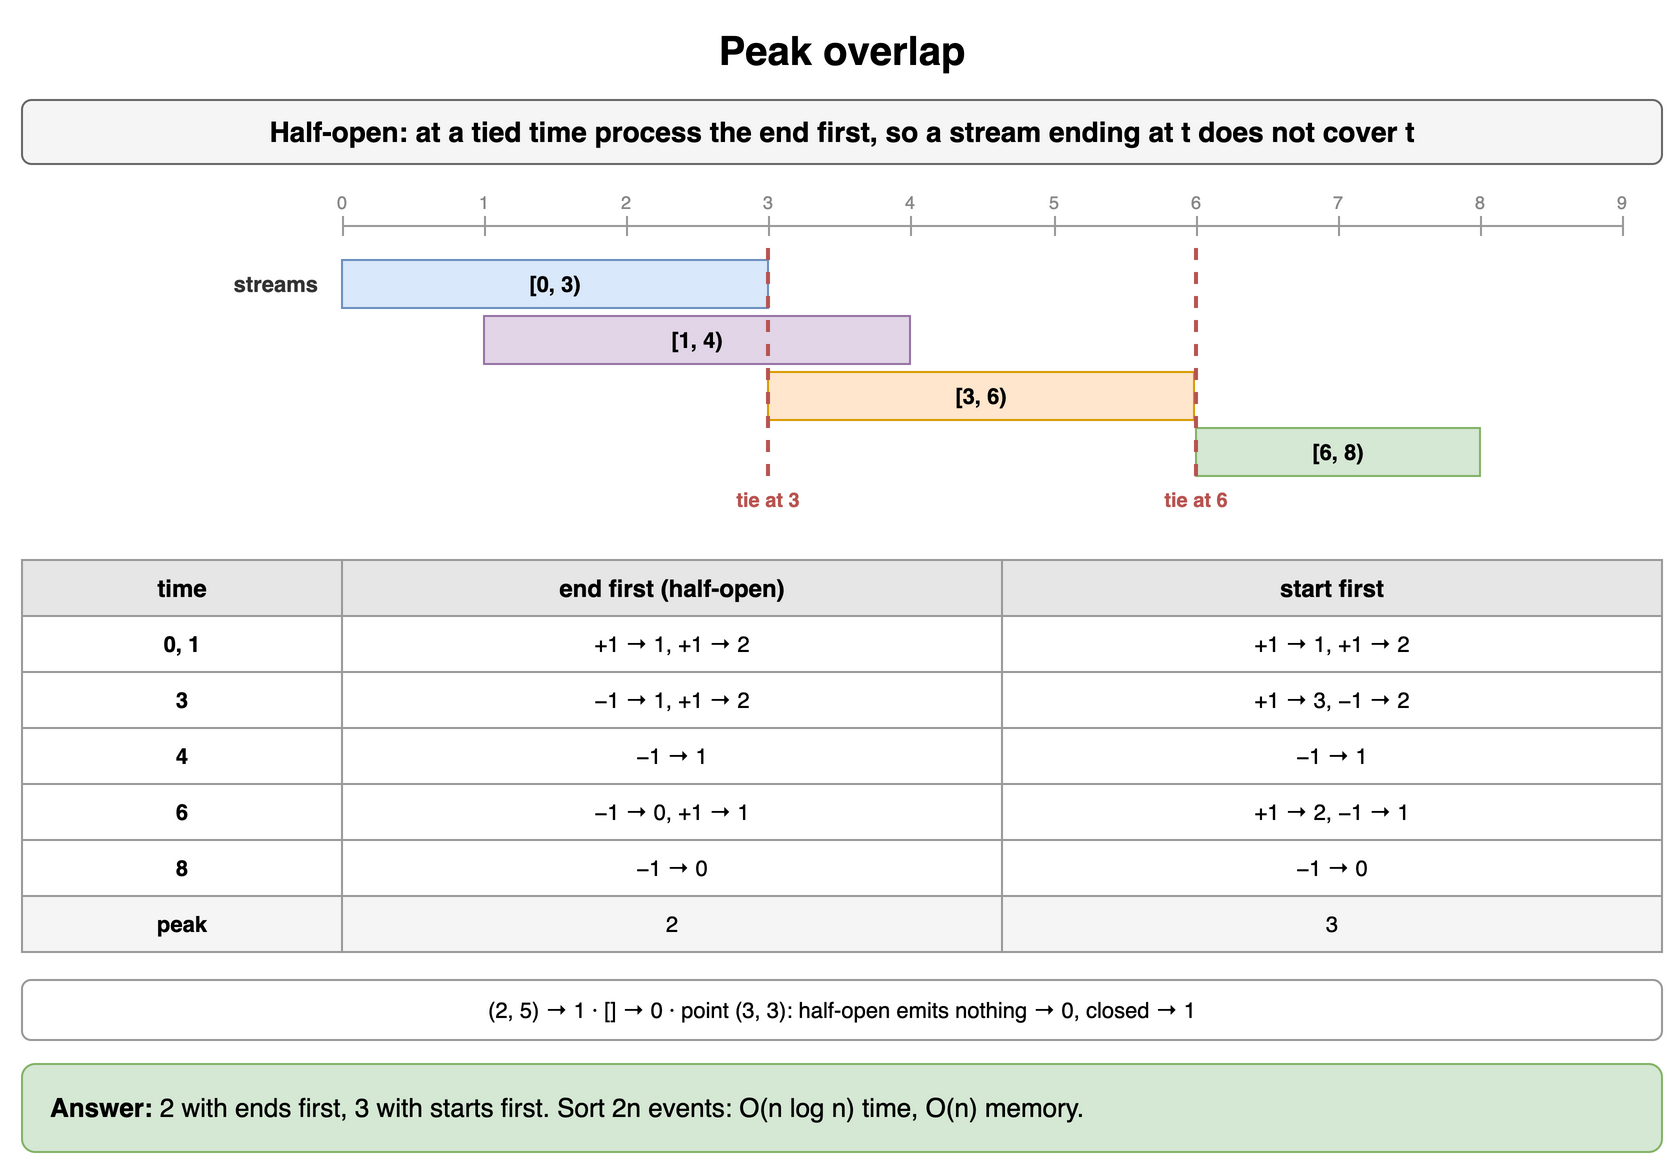

The diagram above was exported from draw.io. Its source (the exported page's mxGraphModel, read from the mxfile embedded in the PNG):
<mxGraphModel dx="900" dy="590" grid="1" gridSize="10" guides="1" tooltips="1" connect="1" arrows="1" fold="1" page="1" pageScale="1" pageWidth="900" pageHeight="590" math="0" shadow="0">
  <root>
    <mxCell id="0" />
    <mxCell id="1" parent="0" />
    <mxCell id="id7-1" value="Peak overlap" style="text;html=1;align=center;verticalAlign=middle;whiteSpace=wrap;fontSize=20;fontStyle=1;" vertex="1" parent="1">
      <mxGeometry x="40" y="10" width="820" height="30" as="geometry" />
    </mxCell>
    <mxCell id="id7-2" value="Half-open: at a tied time process the end first, so a stream ending at t does not cover t" style="rounded=1;whiteSpace=wrap;html=1;fillColor=#f5f5f5;strokeColor=#666666;fontStyle=1;fontSize=14;" vertex="1" parent="1">
      <mxGeometry x="40" y="50" width="820" height="32" as="geometry" />
    </mxCell>
    <mxCell id="id7-3" value="" style="line;strokeWidth=1;strokeColor=#999999;html=1;" vertex="1" parent="1">
      <mxGeometry x="200" y="112" width="640" height="2" as="geometry" />
    </mxCell>
    <mxCell id="id7-4" value="0" style="text;html=1;whiteSpace=wrap;align=center;verticalAlign=middle;fontSize=9;fontColor=#888888;" vertex="1" parent="1">
      <mxGeometry x="185" y="94" width="30" height="14" as="geometry" />
    </mxCell>
    <mxCell id="id7-5" value="" style="line;strokeWidth=1;strokeColor=#999999;html=1;direction=south;" vertex="1" parent="1">
      <mxGeometry x="200" y="108" width="1" height="10" as="geometry" />
    </mxCell>
    <mxCell id="id7-6" value="1" style="text;html=1;whiteSpace=wrap;align=center;verticalAlign=middle;fontSize=9;fontColor=#888888;" vertex="1" parent="1">
      <mxGeometry x="256" y="94" width="30" height="14" as="geometry" />
    </mxCell>
    <mxCell id="id7-7" value="" style="line;strokeWidth=1;strokeColor=#999999;html=1;direction=south;" vertex="1" parent="1">
      <mxGeometry x="271" y="108" width="1" height="10" as="geometry" />
    </mxCell>
    <mxCell id="id7-8" value="2" style="text;html=1;whiteSpace=wrap;align=center;verticalAlign=middle;fontSize=9;fontColor=#888888;" vertex="1" parent="1">
      <mxGeometry x="327" y="94" width="30" height="14" as="geometry" />
    </mxCell>
    <mxCell id="id7-9" value="" style="line;strokeWidth=1;strokeColor=#999999;html=1;direction=south;" vertex="1" parent="1">
      <mxGeometry x="342" y="108" width="1" height="10" as="geometry" />
    </mxCell>
    <mxCell id="id7-10" value="3" style="text;html=1;whiteSpace=wrap;align=center;verticalAlign=middle;fontSize=9;fontColor=#888888;" vertex="1" parent="1">
      <mxGeometry x="398" y="94" width="30" height="14" as="geometry" />
    </mxCell>
    <mxCell id="id7-11" value="" style="line;strokeWidth=1;strokeColor=#999999;html=1;direction=south;" vertex="1" parent="1">
      <mxGeometry x="413" y="108" width="1" height="10" as="geometry" />
    </mxCell>
    <mxCell id="id7-12" value="4" style="text;html=1;whiteSpace=wrap;align=center;verticalAlign=middle;fontSize=9;fontColor=#888888;" vertex="1" parent="1">
      <mxGeometry x="469" y="94" width="30" height="14" as="geometry" />
    </mxCell>
    <mxCell id="id7-13" value="" style="line;strokeWidth=1;strokeColor=#999999;html=1;direction=south;" vertex="1" parent="1">
      <mxGeometry x="484" y="108" width="1" height="10" as="geometry" />
    </mxCell>
    <mxCell id="id7-14" value="5" style="text;html=1;whiteSpace=wrap;align=center;verticalAlign=middle;fontSize=9;fontColor=#888888;" vertex="1" parent="1">
      <mxGeometry x="541" y="94" width="30" height="14" as="geometry" />
    </mxCell>
    <mxCell id="id7-15" value="" style="line;strokeWidth=1;strokeColor=#999999;html=1;direction=south;" vertex="1" parent="1">
      <mxGeometry x="556" y="108" width="1" height="10" as="geometry" />
    </mxCell>
    <mxCell id="id7-16" value="6" style="text;html=1;whiteSpace=wrap;align=center;verticalAlign=middle;fontSize=9;fontColor=#888888;" vertex="1" parent="1">
      <mxGeometry x="612" y="94" width="30" height="14" as="geometry" />
    </mxCell>
    <mxCell id="id7-17" value="" style="line;strokeWidth=1;strokeColor=#999999;html=1;direction=south;" vertex="1" parent="1">
      <mxGeometry x="627" y="108" width="1" height="10" as="geometry" />
    </mxCell>
    <mxCell id="id7-18" value="7" style="text;html=1;whiteSpace=wrap;align=center;verticalAlign=middle;fontSize=9;fontColor=#888888;" vertex="1" parent="1">
      <mxGeometry x="683" y="94" width="30" height="14" as="geometry" />
    </mxCell>
    <mxCell id="id7-19" value="" style="line;strokeWidth=1;strokeColor=#999999;html=1;direction=south;" vertex="1" parent="1">
      <mxGeometry x="698" y="108" width="1" height="10" as="geometry" />
    </mxCell>
    <mxCell id="id7-20" value="8" style="text;html=1;whiteSpace=wrap;align=center;verticalAlign=middle;fontSize=9;fontColor=#888888;" vertex="1" parent="1">
      <mxGeometry x="754" y="94" width="30" height="14" as="geometry" />
    </mxCell>
    <mxCell id="id7-21" value="" style="line;strokeWidth=1;strokeColor=#999999;html=1;direction=south;" vertex="1" parent="1">
      <mxGeometry x="769" y="108" width="1" height="10" as="geometry" />
    </mxCell>
    <mxCell id="id7-22" value="9" style="text;html=1;whiteSpace=wrap;align=center;verticalAlign=middle;fontSize=9;fontColor=#888888;" vertex="1" parent="1">
      <mxGeometry x="825" y="94" width="30" height="14" as="geometry" />
    </mxCell>
    <mxCell id="id7-23" value="" style="line;strokeWidth=1;strokeColor=#999999;html=1;direction=south;" vertex="1" parent="1">
      <mxGeometry x="840" y="108" width="1" height="10" as="geometry" />
    </mxCell>
    <mxCell id="id7-24" value="streams" style="text;html=1;whiteSpace=wrap;align=right;verticalAlign=middle;fontSize=11;fontColor=#333333;fontStyle=1;" vertex="1" parent="1">
      <mxGeometry x="40" y="130" width="150" height="24" as="geometry" />
    </mxCell>
    <mxCell id="id7-25" value="[0, 3)" style="rounded=0;whiteSpace=wrap;html=1;fillColor=#dae8fc;strokeColor=#6c8ebf;fontSize=11;align=center;fontStyle=1;" vertex="1" parent="1">
      <mxGeometry x="200" y="130" width="213" height="24" as="geometry" />
    </mxCell>
    <mxCell id="id7-26" value="" style="text;html=1;whiteSpace=wrap;align=right;verticalAlign=middle;fontSize=11;fontColor=#333333;fontStyle=1;" vertex="1" parent="1">
      <mxGeometry x="40" y="158" width="150" height="24" as="geometry" />
    </mxCell>
    <mxCell id="id7-27" value="[1, 4)" style="rounded=0;whiteSpace=wrap;html=1;fillColor=#e1d5e7;strokeColor=#9673a6;fontSize=11;align=center;fontStyle=1;" vertex="1" parent="1">
      <mxGeometry x="271" y="158" width="213" height="24" as="geometry" />
    </mxCell>
    <mxCell id="id7-28" value="" style="text;html=1;whiteSpace=wrap;align=right;verticalAlign=middle;fontSize=11;fontColor=#333333;fontStyle=1;" vertex="1" parent="1">
      <mxGeometry x="40" y="186" width="150" height="24" as="geometry" />
    </mxCell>
    <mxCell id="id7-29" value="[3, 6)" style="rounded=0;whiteSpace=wrap;html=1;fillColor=#ffe6cc;strokeColor=#d79b00;fontSize=11;align=center;fontStyle=1;" vertex="1" parent="1">
      <mxGeometry x="413" y="186" width="213" height="24" as="geometry" />
    </mxCell>
    <mxCell id="id7-30" value="" style="text;html=1;whiteSpace=wrap;align=right;verticalAlign=middle;fontSize=11;fontColor=#333333;fontStyle=1;" vertex="1" parent="1">
      <mxGeometry x="40" y="214" width="150" height="24" as="geometry" />
    </mxCell>
    <mxCell id="id7-31" value="[6, 8)" style="rounded=0;whiteSpace=wrap;html=1;fillColor=#d5e8d4;strokeColor=#82b366;fontSize=11;align=center;fontStyle=1;" vertex="1" parent="1">
      <mxGeometry x="627" y="214" width="142" height="24" as="geometry" />
    </mxCell>
    <mxCell id="id7-32" value="" style="line;strokeWidth=2;strokeColor=#b85450;dashed=1;html=1;direction=south;" vertex="1" parent="1">
      <mxGeometry x="412" y="124" width="2" height="118" as="geometry" />
    </mxCell>
    <mxCell id="id7-33" value="tie at 3" style="text;html=1;whiteSpace=wrap;align=center;verticalAlign=middle;fontSize=10;fontColor=#b85450;fontStyle=1;" vertex="1" parent="1">
      <mxGeometry x="323" y="242" width="180" height="16" as="geometry" />
    </mxCell>
    <mxCell id="id7-34" value="" style="line;strokeWidth=2;strokeColor=#b85450;dashed=1;html=1;direction=south;" vertex="1" parent="1">
      <mxGeometry x="626" y="124" width="2" height="118" as="geometry" />
    </mxCell>
    <mxCell id="id7-35" value="tie at 6" style="text;html=1;whiteSpace=wrap;align=center;verticalAlign=middle;fontSize=10;fontColor=#b85450;fontStyle=1;" vertex="1" parent="1">
      <mxGeometry x="537" y="242" width="180" height="16" as="geometry" />
    </mxCell>
    <mxCell id="id7-36" value="time" style="whiteSpace=wrap;html=1;fillColor=#e6e6e6;strokeColor=#999999;fontStyle=1;fontSize=12;" vertex="1" parent="1">
      <mxGeometry x="40" y="280" width="160" height="28" as="geometry" />
    </mxCell>
    <mxCell id="id7-37" value="end first (half-open)" style="whiteSpace=wrap;html=1;fillColor=#e6e6e6;strokeColor=#999999;fontStyle=1;fontSize=12;" vertex="1" parent="1">
      <mxGeometry x="200" y="280" width="330" height="28" as="geometry" />
    </mxCell>
    <mxCell id="id7-38" value="start first" style="whiteSpace=wrap;html=1;fillColor=#e6e6e6;strokeColor=#999999;fontStyle=1;fontSize=12;" vertex="1" parent="1">
      <mxGeometry x="530" y="280" width="330" height="28" as="geometry" />
    </mxCell>
    <mxCell id="id7-39" value="0, 1" style="whiteSpace=wrap;html=1;strokeColor=#999999;fontSize=11;fillColor=#ffffff;fontStyle=1;" vertex="1" parent="1">
      <mxGeometry x="40" y="308" width="160" height="28" as="geometry" />
    </mxCell>
    <mxCell id="id7-40" value="+1 → 1, +1 → 2" style="whiteSpace=wrap;html=1;strokeColor=#999999;fontSize=11;fillColor=#ffffff;" vertex="1" parent="1">
      <mxGeometry x="200" y="308" width="330" height="28" as="geometry" />
    </mxCell>
    <mxCell id="id7-41" value="+1 → 1, +1 → 2" style="whiteSpace=wrap;html=1;strokeColor=#999999;fontSize=11;fillColor=#ffffff;" vertex="1" parent="1">
      <mxGeometry x="530" y="308" width="330" height="28" as="geometry" />
    </mxCell>
    <mxCell id="id7-42" value="3" style="whiteSpace=wrap;html=1;strokeColor=#999999;fontSize=11;fillColor=#ffffff;fontStyle=1;" vertex="1" parent="1">
      <mxGeometry x="40" y="336" width="160" height="28" as="geometry" />
    </mxCell>
    <mxCell id="id7-43" value="−1 → 1, +1 → 2" style="whiteSpace=wrap;html=1;strokeColor=#999999;fontSize=11;fillColor=#ffffff;" vertex="1" parent="1">
      <mxGeometry x="200" y="336" width="330" height="28" as="geometry" />
    </mxCell>
    <mxCell id="id7-44" value="+1 → 3, −1 → 2" style="whiteSpace=wrap;html=1;strokeColor=#999999;fontSize=11;fillColor=#ffffff;" vertex="1" parent="1">
      <mxGeometry x="530" y="336" width="330" height="28" as="geometry" />
    </mxCell>
    <mxCell id="id7-45" value="4" style="whiteSpace=wrap;html=1;strokeColor=#999999;fontSize=11;fillColor=#ffffff;fontStyle=1;" vertex="1" parent="1">
      <mxGeometry x="40" y="364" width="160" height="28" as="geometry" />
    </mxCell>
    <mxCell id="id7-46" value="−1 → 1" style="whiteSpace=wrap;html=1;strokeColor=#999999;fontSize=11;fillColor=#ffffff;" vertex="1" parent="1">
      <mxGeometry x="200" y="364" width="330" height="28" as="geometry" />
    </mxCell>
    <mxCell id="id7-47" value="−1 → 1" style="whiteSpace=wrap;html=1;strokeColor=#999999;fontSize=11;fillColor=#ffffff;" vertex="1" parent="1">
      <mxGeometry x="530" y="364" width="330" height="28" as="geometry" />
    </mxCell>
    <mxCell id="id7-48" value="6" style="whiteSpace=wrap;html=1;strokeColor=#999999;fontSize=11;fillColor=#ffffff;fontStyle=1;" vertex="1" parent="1">
      <mxGeometry x="40" y="392" width="160" height="28" as="geometry" />
    </mxCell>
    <mxCell id="id7-49" value="−1 → 0, +1 → 1" style="whiteSpace=wrap;html=1;strokeColor=#999999;fontSize=11;fillColor=#ffffff;" vertex="1" parent="1">
      <mxGeometry x="200" y="392" width="330" height="28" as="geometry" />
    </mxCell>
    <mxCell id="id7-50" value="+1 → 2, −1 → 1" style="whiteSpace=wrap;html=1;strokeColor=#999999;fontSize=11;fillColor=#ffffff;" vertex="1" parent="1">
      <mxGeometry x="530" y="392" width="330" height="28" as="geometry" />
    </mxCell>
    <mxCell id="id7-51" value="8" style="whiteSpace=wrap;html=1;strokeColor=#999999;fontSize=11;fillColor=#ffffff;fontStyle=1;" vertex="1" parent="1">
      <mxGeometry x="40" y="420" width="160" height="28" as="geometry" />
    </mxCell>
    <mxCell id="id7-52" value="−1 → 0" style="whiteSpace=wrap;html=1;strokeColor=#999999;fontSize=11;fillColor=#ffffff;" vertex="1" parent="1">
      <mxGeometry x="200" y="420" width="330" height="28" as="geometry" />
    </mxCell>
    <mxCell id="id7-53" value="−1 → 0" style="whiteSpace=wrap;html=1;strokeColor=#999999;fontSize=11;fillColor=#ffffff;" vertex="1" parent="1">
      <mxGeometry x="530" y="420" width="330" height="28" as="geometry" />
    </mxCell>
    <mxCell id="id7-54" value="peak" style="whiteSpace=wrap;html=1;strokeColor=#999999;fontSize=11;fillColor=#f5f5f5;fontStyle=1;" vertex="1" parent="1">
      <mxGeometry x="40" y="448" width="160" height="28" as="geometry" />
    </mxCell>
    <mxCell id="id7-55" value="2" style="whiteSpace=wrap;html=1;strokeColor=#999999;fontSize=11;fillColor=#f5f5f5;" vertex="1" parent="1">
      <mxGeometry x="200" y="448" width="330" height="28" as="geometry" />
    </mxCell>
    <mxCell id="id7-56" value="3" style="whiteSpace=wrap;html=1;strokeColor=#999999;fontSize=11;fillColor=#f5f5f5;" vertex="1" parent="1">
      <mxGeometry x="530" y="448" width="330" height="28" as="geometry" />
    </mxCell>
    <mxCell id="id7-57" value="(2, 5) → 1 · [] → 0 · point (3, 3): half-open emits nothing → 0, closed → 1" style="rounded=1;whiteSpace=wrap;html=1;fillColor=#ffffff;strokeColor=#999999;fontSize=11;align=center;" vertex="1" parent="1">
      <mxGeometry x="40" y="490" width="820" height="30" as="geometry" />
    </mxCell>
    <mxCell id="id7-58" value="&lt;b&gt;Answer:&lt;/b&gt; 2 with ends first, 3 with starts first. Sort 2n events: O(n log n) time, O(n) memory." style="rounded=1;whiteSpace=wrap;html=1;fillColor=#d5e8d4;strokeColor=#82b366;fontSize=13;align=left;spacingLeft=12;spacingRight=12;" vertex="1" parent="1">
      <mxGeometry x="40" y="532" width="820" height="44" as="geometry" />
    </mxCell>
  </root>
</mxGraphModel>